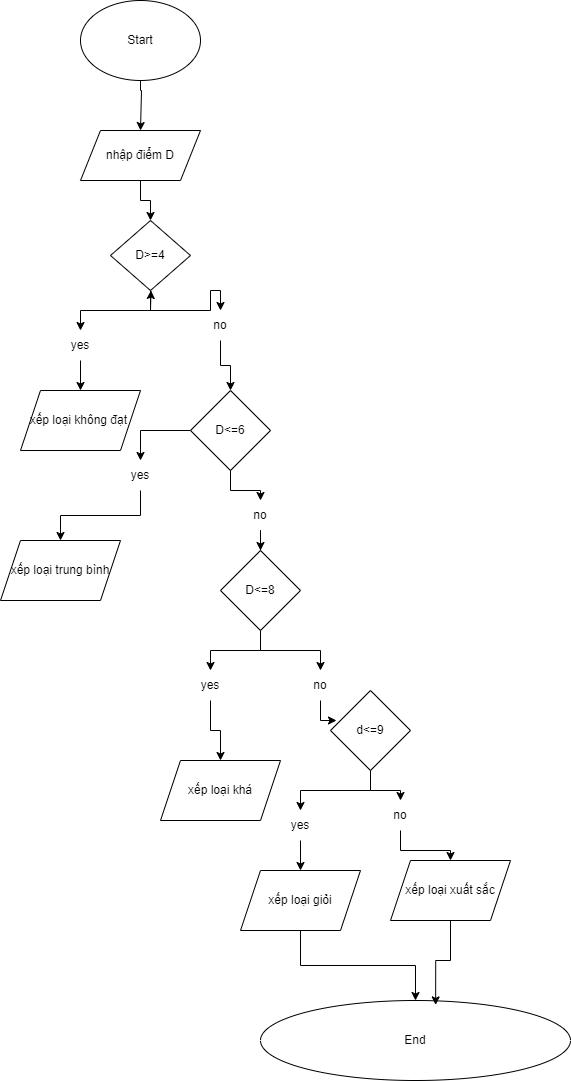

The diagram above was exported from draw.io. Its source (the exported page's mxGraphModel, read from the mxfile embedded in the PNG):
<mxGraphModel dx="1006" dy="531" grid="1" gridSize="10" guides="1" tooltips="1" connect="1" arrows="1" fold="1" page="1" pageScale="1" pageWidth="827" pageHeight="1169" math="0" shadow="0">
  <root>
    <mxCell id="0" />
    <mxCell id="1" parent="0" />
    <mxCell id="ZKnYMplroSiRbwPu1T3_-55" value="" style="edgeStyle=orthogonalEdgeStyle;rounded=0;orthogonalLoop=1;jettySize=auto;html=1;entryX=0.5;entryY=0;entryDx=0;entryDy=0;" edge="1" parent="1" source="ZKnYMplroSiRbwPu1T3_-53" target="ZKnYMplroSiRbwPu1T3_-56">
      <mxGeometry relative="1" as="geometry">
        <mxPoint x="390" y="160" as="targetPoint" />
        <Array as="points">
          <mxPoint x="390" y="150" />
          <mxPoint x="391" y="150" />
        </Array>
      </mxGeometry>
    </mxCell>
    <mxCell id="ZKnYMplroSiRbwPu1T3_-53" value="Start" style="ellipse;whiteSpace=wrap;html=1;" vertex="1" parent="1">
      <mxGeometry x="330" y="60" width="120" height="80" as="geometry" />
    </mxCell>
    <mxCell id="ZKnYMplroSiRbwPu1T3_-59" value="" style="edgeStyle=orthogonalEdgeStyle;rounded=0;orthogonalLoop=1;jettySize=auto;html=1;" edge="1" parent="1" source="ZKnYMplroSiRbwPu1T3_-69">
      <mxGeometry relative="1" as="geometry">
        <mxPoint x="400" y="320" as="targetPoint" />
      </mxGeometry>
    </mxCell>
    <mxCell id="ZKnYMplroSiRbwPu1T3_-56" value="nhập điểm D" style="shape=parallelogram;perimeter=parallelogramPerimeter;whiteSpace=wrap;html=1;fixedSize=1;" vertex="1" parent="1">
      <mxGeometry x="330" y="190" width="120" height="50" as="geometry" />
    </mxCell>
    <mxCell id="ZKnYMplroSiRbwPu1T3_-70" value="" style="edgeStyle=orthogonalEdgeStyle;rounded=0;orthogonalLoop=1;jettySize=auto;html=1;" edge="1" parent="1" target="ZKnYMplroSiRbwPu1T3_-69">
      <mxGeometry relative="1" as="geometry">
        <mxPoint x="400" y="370" as="sourcePoint" />
        <mxPoint x="390" y="410" as="targetPoint" />
      </mxGeometry>
    </mxCell>
    <mxCell id="ZKnYMplroSiRbwPu1T3_-73" style="edgeStyle=orthogonalEdgeStyle;rounded=0;orthogonalLoop=1;jettySize=auto;html=1;entryX=0.5;entryY=0;entryDx=0;entryDy=0;" edge="1" parent="1" source="ZKnYMplroSiRbwPu1T3_-69" target="ZKnYMplroSiRbwPu1T3_-72">
      <mxGeometry relative="1" as="geometry" />
    </mxCell>
    <mxCell id="ZKnYMplroSiRbwPu1T3_-74" style="edgeStyle=orthogonalEdgeStyle;rounded=0;orthogonalLoop=1;jettySize=auto;html=1;" edge="1" parent="1" source="ZKnYMplroSiRbwPu1T3_-69" target="ZKnYMplroSiRbwPu1T3_-71">
      <mxGeometry relative="1" as="geometry" />
    </mxCell>
    <mxCell id="ZKnYMplroSiRbwPu1T3_-76" value="" style="edgeStyle=orthogonalEdgeStyle;rounded=0;orthogonalLoop=1;jettySize=auto;html=1;" edge="1" parent="1" source="ZKnYMplroSiRbwPu1T3_-71" target="ZKnYMplroSiRbwPu1T3_-75">
      <mxGeometry relative="1" as="geometry" />
    </mxCell>
    <mxCell id="ZKnYMplroSiRbwPu1T3_-71" value="yes" style="text;html=1;align=center;verticalAlign=middle;whiteSpace=wrap;rounded=0;" vertex="1" parent="1">
      <mxGeometry x="300" y="390" width="60" height="30" as="geometry" />
    </mxCell>
    <mxCell id="ZKnYMplroSiRbwPu1T3_-72" value="no" style="text;html=1;align=center;verticalAlign=middle;whiteSpace=wrap;rounded=0;" vertex="1" parent="1">
      <mxGeometry x="440" y="370" width="60" height="30" as="geometry" />
    </mxCell>
    <mxCell id="ZKnYMplroSiRbwPu1T3_-75" value="xếp loại không đạt&amp;nbsp;" style="shape=parallelogram;perimeter=parallelogramPerimeter;whiteSpace=wrap;html=1;fixedSize=1;" vertex="1" parent="1">
      <mxGeometry x="270" y="450" width="120" height="60" as="geometry" />
    </mxCell>
    <mxCell id="ZKnYMplroSiRbwPu1T3_-85" style="edgeStyle=orthogonalEdgeStyle;rounded=0;orthogonalLoop=1;jettySize=auto;html=1;entryX=0.5;entryY=0;entryDx=0;entryDy=0;" edge="1" parent="1" source="ZKnYMplroSiRbwPu1T3_-81" target="ZKnYMplroSiRbwPu1T3_-82">
      <mxGeometry relative="1" as="geometry" />
    </mxCell>
    <mxCell id="ZKnYMplroSiRbwPu1T3_-87" value="" style="edgeStyle=orthogonalEdgeStyle;rounded=0;orthogonalLoop=1;jettySize=auto;html=1;" edge="1" parent="1" source="ZKnYMplroSiRbwPu1T3_-82" target="ZKnYMplroSiRbwPu1T3_-86">
      <mxGeometry relative="1" as="geometry" />
    </mxCell>
    <mxCell id="ZKnYMplroSiRbwPu1T3_-82" value="yes" style="text;html=1;align=center;verticalAlign=middle;whiteSpace=wrap;rounded=0;" vertex="1" parent="1">
      <mxGeometry x="360" y="520" width="60" height="30" as="geometry" />
    </mxCell>
    <mxCell id="ZKnYMplroSiRbwPu1T3_-89" value="" style="edgeStyle=orthogonalEdgeStyle;rounded=0;orthogonalLoop=1;jettySize=auto;html=1;" edge="1" parent="1" source="ZKnYMplroSiRbwPu1T3_-83" target="ZKnYMplroSiRbwPu1T3_-88">
      <mxGeometry relative="1" as="geometry" />
    </mxCell>
    <mxCell id="ZKnYMplroSiRbwPu1T3_-83" value="no" style="text;html=1;align=center;verticalAlign=middle;whiteSpace=wrap;rounded=0;" vertex="1" parent="1">
      <mxGeometry x="480" y="560" width="60" height="30" as="geometry" />
    </mxCell>
    <mxCell id="ZKnYMplroSiRbwPu1T3_-86" value="xếp loại trung bình" style="shape=parallelogram;perimeter=parallelogramPerimeter;whiteSpace=wrap;html=1;fixedSize=1;" vertex="1" parent="1">
      <mxGeometry x="250" y="600" width="120" height="60" as="geometry" />
    </mxCell>
    <mxCell id="ZKnYMplroSiRbwPu1T3_-92" value="" style="edgeStyle=orthogonalEdgeStyle;rounded=0;orthogonalLoop=1;jettySize=auto;html=1;" edge="1" parent="1" source="ZKnYMplroSiRbwPu1T3_-88" target="ZKnYMplroSiRbwPu1T3_-91">
      <mxGeometry relative="1" as="geometry" />
    </mxCell>
    <mxCell id="ZKnYMplroSiRbwPu1T3_-93" style="edgeStyle=orthogonalEdgeStyle;rounded=0;orthogonalLoop=1;jettySize=auto;html=1;entryX=0.5;entryY=0;entryDx=0;entryDy=0;" edge="1" parent="1" source="ZKnYMplroSiRbwPu1T3_-88" target="ZKnYMplroSiRbwPu1T3_-90">
      <mxGeometry relative="1" as="geometry" />
    </mxCell>
    <mxCell id="ZKnYMplroSiRbwPu1T3_-88" value="D&amp;lt;=8" style="rhombus;whiteSpace=wrap;html=1;" vertex="1" parent="1">
      <mxGeometry x="470" y="610" width="80" height="80" as="geometry" />
    </mxCell>
    <mxCell id="ZKnYMplroSiRbwPu1T3_-95" value="" style="edgeStyle=orthogonalEdgeStyle;rounded=0;orthogonalLoop=1;jettySize=auto;html=1;" edge="1" parent="1" source="ZKnYMplroSiRbwPu1T3_-90" target="ZKnYMplroSiRbwPu1T3_-94">
      <mxGeometry relative="1" as="geometry" />
    </mxCell>
    <mxCell id="ZKnYMplroSiRbwPu1T3_-90" value="yes" style="text;html=1;align=center;verticalAlign=middle;whiteSpace=wrap;rounded=0;" vertex="1" parent="1">
      <mxGeometry x="430" y="730" width="60" height="30" as="geometry" />
    </mxCell>
    <mxCell id="ZKnYMplroSiRbwPu1T3_-91" value="no" style="text;html=1;align=center;verticalAlign=middle;whiteSpace=wrap;rounded=0;" vertex="1" parent="1">
      <mxGeometry x="540" y="730" width="60" height="30" as="geometry" />
    </mxCell>
    <mxCell id="ZKnYMplroSiRbwPu1T3_-94" value="xếp loại khá" style="shape=parallelogram;perimeter=parallelogramPerimeter;whiteSpace=wrap;html=1;fixedSize=1;" vertex="1" parent="1">
      <mxGeometry x="410" y="820" width="120" height="60" as="geometry" />
    </mxCell>
    <mxCell id="ZKnYMplroSiRbwPu1T3_-101" style="edgeStyle=orthogonalEdgeStyle;rounded=0;orthogonalLoop=1;jettySize=auto;html=1;entryX=0.5;entryY=0;entryDx=0;entryDy=0;" edge="1" parent="1" source="ZKnYMplroSiRbwPu1T3_-96" target="ZKnYMplroSiRbwPu1T3_-98">
      <mxGeometry relative="1" as="geometry" />
    </mxCell>
    <mxCell id="ZKnYMplroSiRbwPu1T3_-102" style="edgeStyle=orthogonalEdgeStyle;rounded=0;orthogonalLoop=1;jettySize=auto;html=1;" edge="1" parent="1" source="ZKnYMplroSiRbwPu1T3_-96" target="ZKnYMplroSiRbwPu1T3_-99">
      <mxGeometry relative="1" as="geometry" />
    </mxCell>
    <mxCell id="ZKnYMplroSiRbwPu1T3_-96" value="d&amp;lt;=9" style="rhombus;whiteSpace=wrap;html=1;" vertex="1" parent="1">
      <mxGeometry x="580" y="750" width="80" height="80" as="geometry" />
    </mxCell>
    <mxCell id="ZKnYMplroSiRbwPu1T3_-104" value="" style="edgeStyle=orthogonalEdgeStyle;rounded=0;orthogonalLoop=1;jettySize=auto;html=1;" edge="1" parent="1" source="ZKnYMplroSiRbwPu1T3_-98" target="ZKnYMplroSiRbwPu1T3_-103">
      <mxGeometry relative="1" as="geometry" />
    </mxCell>
    <mxCell id="ZKnYMplroSiRbwPu1T3_-98" value="yes" style="text;html=1;align=center;verticalAlign=middle;whiteSpace=wrap;rounded=0;" vertex="1" parent="1">
      <mxGeometry x="520" y="870" width="60" height="30" as="geometry" />
    </mxCell>
    <mxCell id="ZKnYMplroSiRbwPu1T3_-108" value="" style="edgeStyle=orthogonalEdgeStyle;rounded=0;orthogonalLoop=1;jettySize=auto;html=1;" edge="1" parent="1" source="ZKnYMplroSiRbwPu1T3_-99" target="ZKnYMplroSiRbwPu1T3_-107">
      <mxGeometry relative="1" as="geometry" />
    </mxCell>
    <mxCell id="ZKnYMplroSiRbwPu1T3_-99" value="no" style="text;html=1;align=center;verticalAlign=middle;whiteSpace=wrap;rounded=0;" vertex="1" parent="1">
      <mxGeometry x="620" y="860" width="60" height="30" as="geometry" />
    </mxCell>
    <mxCell id="ZKnYMplroSiRbwPu1T3_-116" value="" style="edgeStyle=orthogonalEdgeStyle;rounded=0;orthogonalLoop=1;jettySize=auto;html=1;" edge="1" parent="1" source="ZKnYMplroSiRbwPu1T3_-103" target="ZKnYMplroSiRbwPu1T3_-115">
      <mxGeometry relative="1" as="geometry" />
    </mxCell>
    <mxCell id="ZKnYMplroSiRbwPu1T3_-103" value="xếp loại giỏi" style="shape=parallelogram;perimeter=parallelogramPerimeter;whiteSpace=wrap;html=1;fixedSize=1;" vertex="1" parent="1">
      <mxGeometry x="490" y="930" width="120" height="60" as="geometry" />
    </mxCell>
    <mxCell id="ZKnYMplroSiRbwPu1T3_-107" value="xếp loại xuất sắc" style="shape=parallelogram;perimeter=parallelogramPerimeter;whiteSpace=wrap;html=1;fixedSize=1;" vertex="1" parent="1">
      <mxGeometry x="640" y="920" width="120" height="60" as="geometry" />
    </mxCell>
    <mxCell id="ZKnYMplroSiRbwPu1T3_-109" value="" style="edgeStyle=orthogonalEdgeStyle;rounded=0;orthogonalLoop=1;jettySize=auto;html=1;" edge="1" parent="1" source="ZKnYMplroSiRbwPu1T3_-56" target="ZKnYMplroSiRbwPu1T3_-69">
      <mxGeometry relative="1" as="geometry">
        <mxPoint x="390" y="240" as="sourcePoint" />
        <mxPoint x="400" y="320" as="targetPoint" />
      </mxGeometry>
    </mxCell>
    <mxCell id="ZKnYMplroSiRbwPu1T3_-69" value="D&amp;gt;=4" style="rhombus;whiteSpace=wrap;html=1;" vertex="1" parent="1">
      <mxGeometry x="360" y="280" width="80" height="70" as="geometry" />
    </mxCell>
    <mxCell id="ZKnYMplroSiRbwPu1T3_-110" style="edgeStyle=orthogonalEdgeStyle;rounded=0;orthogonalLoop=1;jettySize=auto;html=1;exitX=0.5;exitY=1;exitDx=0;exitDy=0;" edge="1" parent="1" source="ZKnYMplroSiRbwPu1T3_-71" target="ZKnYMplroSiRbwPu1T3_-71">
      <mxGeometry relative="1" as="geometry" />
    </mxCell>
    <mxCell id="ZKnYMplroSiRbwPu1T3_-111" value="" style="edgeStyle=orthogonalEdgeStyle;rounded=0;orthogonalLoop=1;jettySize=auto;html=1;" edge="1" parent="1" source="ZKnYMplroSiRbwPu1T3_-72" target="ZKnYMplroSiRbwPu1T3_-81">
      <mxGeometry relative="1" as="geometry">
        <mxPoint x="470" y="400" as="sourcePoint" />
        <mxPoint x="480" y="545" as="targetPoint" />
      </mxGeometry>
    </mxCell>
    <mxCell id="ZKnYMplroSiRbwPu1T3_-112" style="edgeStyle=orthogonalEdgeStyle;rounded=0;orthogonalLoop=1;jettySize=auto;html=1;entryX=0.5;entryY=0;entryDx=0;entryDy=0;" edge="1" parent="1" source="ZKnYMplroSiRbwPu1T3_-81" target="ZKnYMplroSiRbwPu1T3_-83">
      <mxGeometry relative="1" as="geometry" />
    </mxCell>
    <mxCell id="ZKnYMplroSiRbwPu1T3_-81" value="D&amp;lt;=6" style="rhombus;whiteSpace=wrap;html=1;" vertex="1" parent="1">
      <mxGeometry x="440" y="450" width="80" height="80" as="geometry" />
    </mxCell>
    <mxCell id="ZKnYMplroSiRbwPu1T3_-114" style="edgeStyle=orthogonalEdgeStyle;rounded=0;orthogonalLoop=1;jettySize=auto;html=1;entryX=0.075;entryY=0.38;entryDx=0;entryDy=0;entryPerimeter=0;" edge="1" parent="1" source="ZKnYMplroSiRbwPu1T3_-91" target="ZKnYMplroSiRbwPu1T3_-96">
      <mxGeometry relative="1" as="geometry" />
    </mxCell>
    <mxCell id="ZKnYMplroSiRbwPu1T3_-115" value="End" style="ellipse;whiteSpace=wrap;html=1;" vertex="1" parent="1">
      <mxGeometry x="510" y="1060" width="310" height="80" as="geometry" />
    </mxCell>
    <mxCell id="ZKnYMplroSiRbwPu1T3_-117" style="edgeStyle=orthogonalEdgeStyle;rounded=0;orthogonalLoop=1;jettySize=auto;html=1;entryX=0.565;entryY=0.055;entryDx=0;entryDy=0;entryPerimeter=0;" edge="1" parent="1" source="ZKnYMplroSiRbwPu1T3_-107" target="ZKnYMplroSiRbwPu1T3_-115">
      <mxGeometry relative="1" as="geometry" />
    </mxCell>
  </root>
</mxGraphModel>